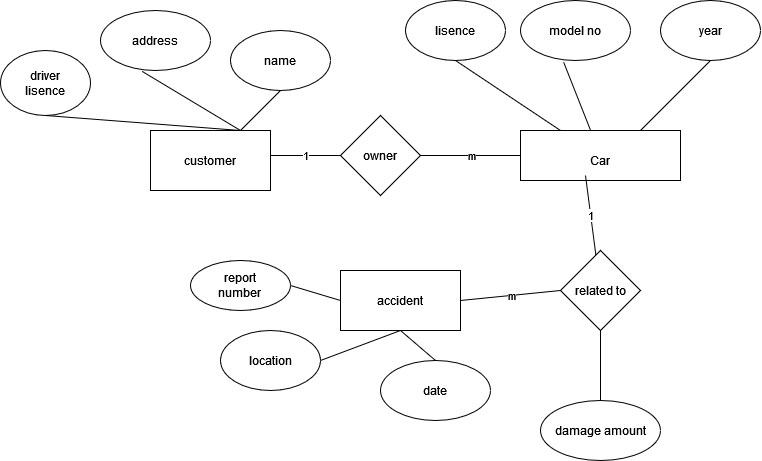

The diagram above was exported from draw.io. Its source (the exported page's mxGraphModel, read from the mxfile embedded in the PNG):
<mxGraphModel dx="1203" dy="603" grid="1" gridSize="10" guides="1" tooltips="1" connect="1" arrows="1" fold="1" page="1" pageScale="1" pageWidth="850" pageHeight="1100" math="0" shadow="0" extFonts="Permanent Marker^https://fonts.googleapis.com/css?family=Permanent+Marker">
  <root>
    <mxCell id="0" />
    <mxCell id="1" parent="0" />
    <mxCell id="hKulnfLV7edp-NRguiy9-2" value="" style="rounded=0;whiteSpace=wrap;html=1;" vertex="1" parent="1">
      <mxGeometry x="540" y="250" width="160" height="50" as="geometry" />
    </mxCell>
    <mxCell id="hKulnfLV7edp-NRguiy9-4" value="Car" style="text;html=1;strokeColor=none;fillColor=none;align=center;verticalAlign=middle;whiteSpace=wrap;rounded=0;" vertex="1" parent="1">
      <mxGeometry x="590" y="265" width="60" height="30" as="geometry" />
    </mxCell>
    <mxCell id="hKulnfLV7edp-NRguiy9-5" value="year" style="ellipse;whiteSpace=wrap;html=1;" vertex="1" parent="1">
      <mxGeometry x="680" y="120" width="100" height="60" as="geometry" />
    </mxCell>
    <mxCell id="hKulnfLV7edp-NRguiy9-6" value="model no" style="ellipse;whiteSpace=wrap;html=1;" vertex="1" parent="1">
      <mxGeometry x="540" y="120" width="110" height="60" as="geometry" />
    </mxCell>
    <mxCell id="hKulnfLV7edp-NRguiy9-7" value="lisence" style="ellipse;whiteSpace=wrap;html=1;" vertex="1" parent="1">
      <mxGeometry x="425" y="120" width="100" height="60" as="geometry" />
    </mxCell>
    <mxCell id="hKulnfLV7edp-NRguiy9-8" value="owner" style="rhombus;whiteSpace=wrap;html=1;" vertex="1" parent="1">
      <mxGeometry x="360" y="235" width="80" height="80" as="geometry" />
    </mxCell>
    <mxCell id="hKulnfLV7edp-NRguiy9-10" value="customer" style="rounded=0;whiteSpace=wrap;html=1;" vertex="1" parent="1">
      <mxGeometry x="170" y="250" width="120" height="60" as="geometry" />
    </mxCell>
    <mxCell id="hKulnfLV7edp-NRguiy9-11" value="name" style="ellipse;whiteSpace=wrap;html=1;" vertex="1" parent="1">
      <mxGeometry x="250" y="150" width="100" height="60" as="geometry" />
    </mxCell>
    <mxCell id="hKulnfLV7edp-NRguiy9-12" value="&lt;div&gt;driver&lt;/div&gt;&lt;div&gt;lisence&lt;br&gt;&lt;/div&gt;" style="ellipse;whiteSpace=wrap;html=1;" vertex="1" parent="1">
      <mxGeometry x="20" y="170" width="90" height="65" as="geometry" />
    </mxCell>
    <mxCell id="hKulnfLV7edp-NRguiy9-13" value="address" style="ellipse;whiteSpace=wrap;html=1;" vertex="1" parent="1">
      <mxGeometry x="120" y="130" width="110" height="60" as="geometry" />
    </mxCell>
    <mxCell id="hKulnfLV7edp-NRguiy9-18" value="related to" style="rhombus;whiteSpace=wrap;html=1;" vertex="1" parent="1">
      <mxGeometry x="580" y="370" width="80" height="80" as="geometry" />
    </mxCell>
    <mxCell id="hKulnfLV7edp-NRguiy9-19" value="damage amount" style="ellipse;whiteSpace=wrap;html=1;" vertex="1" parent="1">
      <mxGeometry x="560" y="520" width="120" height="60" as="geometry" />
    </mxCell>
    <mxCell id="hKulnfLV7edp-NRguiy9-21" value="" style="endArrow=none;html=1;rounded=0;entryX=0.5;entryY=1;entryDx=0;entryDy=0;" edge="1" parent="1" target="hKulnfLV7edp-NRguiy9-5">
      <mxGeometry width="50" height="50" relative="1" as="geometry">
        <mxPoint x="660" y="250" as="sourcePoint" />
        <mxPoint x="710" y="200" as="targetPoint" />
      </mxGeometry>
    </mxCell>
    <mxCell id="hKulnfLV7edp-NRguiy9-22" value="" style="endArrow=none;html=1;rounded=0;exitX=0.392;exitY=1.027;exitDx=0;exitDy=0;exitPerimeter=0;" edge="1" parent="1" source="hKulnfLV7edp-NRguiy9-6" target="hKulnfLV7edp-NRguiy9-2">
      <mxGeometry width="50" height="50" relative="1" as="geometry">
        <mxPoint x="390" y="410" as="sourcePoint" />
        <mxPoint x="440" y="360" as="targetPoint" />
      </mxGeometry>
    </mxCell>
    <mxCell id="hKulnfLV7edp-NRguiy9-23" value="1" style="endArrow=none;html=1;rounded=0;entryX=0;entryY=0.5;entryDx=0;entryDy=0;" edge="1" parent="1" target="hKulnfLV7edp-NRguiy9-8">
      <mxGeometry width="50" height="50" relative="1" as="geometry">
        <mxPoint x="290" y="275" as="sourcePoint" />
        <mxPoint x="380" y="280" as="targetPoint" />
      </mxGeometry>
    </mxCell>
    <mxCell id="hKulnfLV7edp-NRguiy9-24" value="" style="endArrow=none;html=1;rounded=0;entryX=0.5;entryY=1;entryDx=0;entryDy=0;exitX=0.25;exitY=0;exitDx=0;exitDy=0;" edge="1" parent="1" source="hKulnfLV7edp-NRguiy9-2" target="hKulnfLV7edp-NRguiy9-7">
      <mxGeometry width="50" height="50" relative="1" as="geometry">
        <mxPoint x="400" y="420" as="sourcePoint" />
        <mxPoint x="450" y="370" as="targetPoint" />
      </mxGeometry>
    </mxCell>
    <mxCell id="hKulnfLV7edp-NRguiy9-25" value="m" style="endArrow=none;html=1;rounded=0;entryX=0;entryY=0.5;entryDx=0;entryDy=0;exitX=1;exitY=0.5;exitDx=0;exitDy=0;" edge="1" parent="1" source="hKulnfLV7edp-NRguiy9-8" target="hKulnfLV7edp-NRguiy9-2">
      <mxGeometry width="50" height="50" relative="1" as="geometry">
        <mxPoint x="400" y="420" as="sourcePoint" />
        <mxPoint x="530" y="290" as="targetPoint" />
      </mxGeometry>
    </mxCell>
    <mxCell id="hKulnfLV7edp-NRguiy9-26" value="" style="endArrow=none;html=1;rounded=0;entryX=0.5;entryY=1;entryDx=0;entryDy=0;" edge="1" parent="1" source="hKulnfLV7edp-NRguiy9-10" target="hKulnfLV7edp-NRguiy9-11">
      <mxGeometry width="50" height="50" relative="1" as="geometry">
        <mxPoint x="410" y="430" as="sourcePoint" />
        <mxPoint x="460" y="380" as="targetPoint" />
      </mxGeometry>
    </mxCell>
    <mxCell id="hKulnfLV7edp-NRguiy9-27" value="" style="endArrow=none;html=1;rounded=0;entryX=0.5;entryY=1;entryDx=0;entryDy=0;exitX=0.75;exitY=0;exitDx=0;exitDy=0;" edge="1" parent="1" source="hKulnfLV7edp-NRguiy9-10" target="hKulnfLV7edp-NRguiy9-12">
      <mxGeometry width="50" height="50" relative="1" as="geometry">
        <mxPoint x="420" y="440" as="sourcePoint" />
        <mxPoint x="470" y="390" as="targetPoint" />
      </mxGeometry>
    </mxCell>
    <mxCell id="hKulnfLV7edp-NRguiy9-28" value="" style="endArrow=none;html=1;rounded=0;entryX=0.378;entryY=1.014;entryDx=0;entryDy=0;entryPerimeter=0;exitX=0.75;exitY=0;exitDx=0;exitDy=0;" edge="1" parent="1" source="hKulnfLV7edp-NRguiy9-10" target="hKulnfLV7edp-NRguiy9-13">
      <mxGeometry width="50" height="50" relative="1" as="geometry">
        <mxPoint x="430" y="450" as="sourcePoint" />
        <mxPoint x="480" y="400" as="targetPoint" />
      </mxGeometry>
    </mxCell>
    <mxCell id="hKulnfLV7edp-NRguiy9-29" value="1" style="endArrow=none;html=1;rounded=0;entryX=0.25;entryY=1;entryDx=0;entryDy=0;" edge="1" parent="1" source="hKulnfLV7edp-NRguiy9-18" target="hKulnfLV7edp-NRguiy9-4">
      <mxGeometry width="50" height="50" relative="1" as="geometry">
        <mxPoint x="440" y="460" as="sourcePoint" />
        <mxPoint x="490" y="410" as="targetPoint" />
      </mxGeometry>
    </mxCell>
    <mxCell id="hKulnfLV7edp-NRguiy9-32" value="" style="endArrow=none;html=1;rounded=0;entryX=0.5;entryY=1;entryDx=0;entryDy=0;exitX=0.5;exitY=0;exitDx=0;exitDy=0;" edge="1" parent="1" source="hKulnfLV7edp-NRguiy9-19" target="hKulnfLV7edp-NRguiy9-18">
      <mxGeometry width="50" height="50" relative="1" as="geometry">
        <mxPoint x="470" y="490" as="sourcePoint" />
        <mxPoint x="520" y="440" as="targetPoint" />
      </mxGeometry>
    </mxCell>
    <mxCell id="hKulnfLV7edp-NRguiy9-33" value="accident" style="rounded=0;whiteSpace=wrap;html=1;" vertex="1" parent="1">
      <mxGeometry x="360" y="390" width="120" height="60" as="geometry" />
    </mxCell>
    <mxCell id="hKulnfLV7edp-NRguiy9-34" value="&lt;div&gt;report &lt;br&gt;&lt;/div&gt;&lt;div&gt;number&lt;br&gt;&lt;/div&gt;" style="ellipse;whiteSpace=wrap;html=1;" vertex="1" parent="1">
      <mxGeometry x="210" y="380" width="100" height="50" as="geometry" />
    </mxCell>
    <mxCell id="hKulnfLV7edp-NRguiy9-35" value="location" style="ellipse;whiteSpace=wrap;html=1;" vertex="1" parent="1">
      <mxGeometry x="240" y="450" width="100" height="60" as="geometry" />
    </mxCell>
    <mxCell id="hKulnfLV7edp-NRguiy9-36" value="date" style="ellipse;whiteSpace=wrap;html=1;" vertex="1" parent="1">
      <mxGeometry x="400" y="480" width="110" height="60" as="geometry" />
    </mxCell>
    <mxCell id="hKulnfLV7edp-NRguiy9-37" value="" style="endArrow=none;html=1;rounded=0;entryX=1;entryY=0.5;entryDx=0;entryDy=0;exitX=0.5;exitY=1;exitDx=0;exitDy=0;" edge="1" parent="1" source="hKulnfLV7edp-NRguiy9-33" target="hKulnfLV7edp-NRguiy9-35">
      <mxGeometry width="50" height="50" relative="1" as="geometry">
        <mxPoint x="390" y="410" as="sourcePoint" />
        <mxPoint x="440" y="360" as="targetPoint" />
      </mxGeometry>
    </mxCell>
    <mxCell id="hKulnfLV7edp-NRguiy9-38" value="" style="endArrow=none;html=1;rounded=0;entryX=1;entryY=0.5;entryDx=0;entryDy=0;exitX=0;exitY=0.5;exitDx=0;exitDy=0;" edge="1" parent="1" source="hKulnfLV7edp-NRguiy9-33" target="hKulnfLV7edp-NRguiy9-34">
      <mxGeometry width="50" height="50" relative="1" as="geometry">
        <mxPoint x="390" y="410" as="sourcePoint" />
        <mxPoint x="440" y="360" as="targetPoint" />
      </mxGeometry>
    </mxCell>
    <mxCell id="hKulnfLV7edp-NRguiy9-39" value="" style="endArrow=none;html=1;rounded=0;entryX=0.5;entryY=0;entryDx=0;entryDy=0;exitX=0.5;exitY=1;exitDx=0;exitDy=0;" edge="1" parent="1" source="hKulnfLV7edp-NRguiy9-33" target="hKulnfLV7edp-NRguiy9-36">
      <mxGeometry width="50" height="50" relative="1" as="geometry">
        <mxPoint x="400" y="420" as="sourcePoint" />
        <mxPoint x="450" y="370" as="targetPoint" />
      </mxGeometry>
    </mxCell>
    <mxCell id="hKulnfLV7edp-NRguiy9-40" value="m" style="endArrow=none;html=1;rounded=0;entryX=0;entryY=0.5;entryDx=0;entryDy=0;" edge="1" parent="1" target="hKulnfLV7edp-NRguiy9-18">
      <mxGeometry width="50" height="50" relative="1" as="geometry">
        <mxPoint x="480" y="420" as="sourcePoint" />
        <mxPoint x="460" y="380" as="targetPoint" />
      </mxGeometry>
    </mxCell>
  </root>
</mxGraphModel>